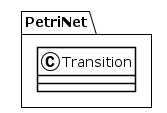

The diagram above was rendered by PlantUML. Its source (embedded in the PNG):
@startuml
!theme plain
package PetriNet {
class Transition {
}
}
@enduml